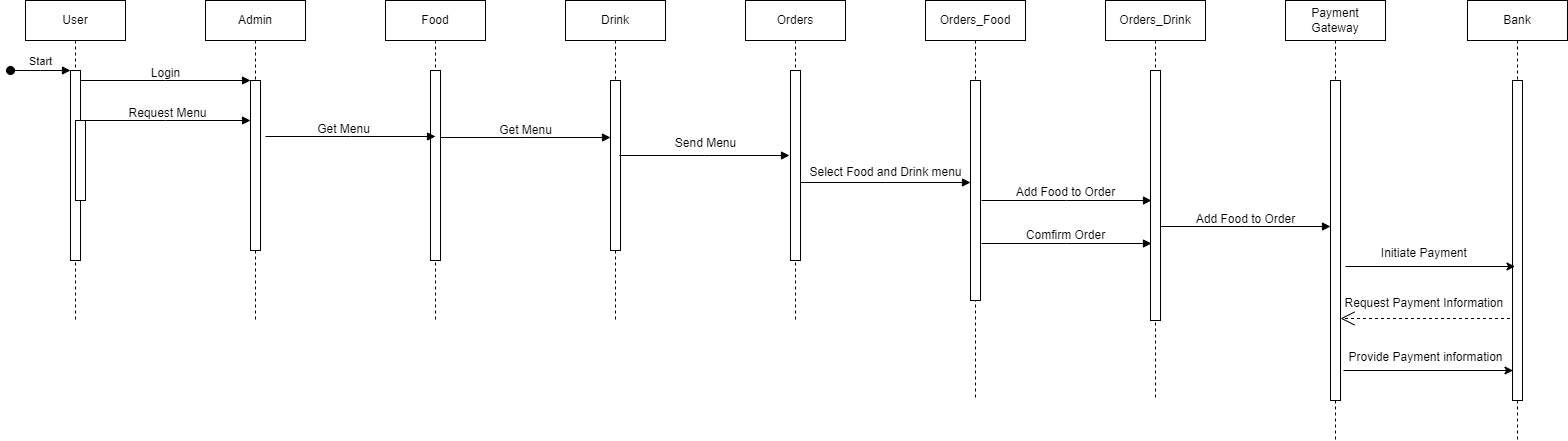

The diagram above was exported from draw.io. Its source (the exported page's mxGraphModel, read from the mxfile embedded in the PNG):
<mxGraphModel dx="753" dy="438" grid="1" gridSize="10" guides="1" tooltips="1" connect="1" arrows="1" fold="1" page="1" pageScale="1" pageWidth="850" pageHeight="1100" math="0" shadow="0">
  <root>
    <mxCell id="0" />
    <mxCell id="1" parent="0" />
    <mxCell id="aM9ryv3xv72pqoxQDRHE-1" value="User" style="shape=umlLifeline;perimeter=lifelinePerimeter;whiteSpace=wrap;html=1;container=0;dropTarget=0;collapsible=0;recursiveResize=0;outlineConnect=0;portConstraint=eastwest;newEdgeStyle={&quot;edgeStyle&quot;:&quot;elbowEdgeStyle&quot;,&quot;elbow&quot;:&quot;vertical&quot;,&quot;curved&quot;:0,&quot;rounded&quot;:0};" parent="1" vertex="1">
      <mxGeometry x="40" y="40" width="100" height="320" as="geometry" />
    </mxCell>
    <mxCell id="aM9ryv3xv72pqoxQDRHE-2" value="" style="html=1;points=[];perimeter=orthogonalPerimeter;outlineConnect=0;targetShapes=umlLifeline;portConstraint=eastwest;newEdgeStyle={&quot;edgeStyle&quot;:&quot;elbowEdgeStyle&quot;,&quot;elbow&quot;:&quot;vertical&quot;,&quot;curved&quot;:0,&quot;rounded&quot;:0};" parent="aM9ryv3xv72pqoxQDRHE-1" vertex="1">
      <mxGeometry x="45" y="70" width="10" height="190" as="geometry" />
    </mxCell>
    <mxCell id="aM9ryv3xv72pqoxQDRHE-3" value="Start" style="html=1;verticalAlign=bottom;startArrow=oval;endArrow=block;startSize=8;edgeStyle=elbowEdgeStyle;elbow=vertical;curved=0;rounded=0;" parent="aM9ryv3xv72pqoxQDRHE-1" target="aM9ryv3xv72pqoxQDRHE-2" edge="1">
      <mxGeometry relative="1" as="geometry">
        <mxPoint x="-15" y="70" as="sourcePoint" />
      </mxGeometry>
    </mxCell>
    <mxCell id="aM9ryv3xv72pqoxQDRHE-4" value="" style="html=1;points=[];perimeter=orthogonalPerimeter;outlineConnect=0;targetShapes=umlLifeline;portConstraint=eastwest;newEdgeStyle={&quot;edgeStyle&quot;:&quot;elbowEdgeStyle&quot;,&quot;elbow&quot;:&quot;vertical&quot;,&quot;curved&quot;:0,&quot;rounded&quot;:0};" parent="aM9ryv3xv72pqoxQDRHE-1" vertex="1">
      <mxGeometry x="50" y="120" width="10" height="80" as="geometry" />
    </mxCell>
    <mxCell id="aM9ryv3xv72pqoxQDRHE-5" value="Admin" style="shape=umlLifeline;perimeter=lifelinePerimeter;whiteSpace=wrap;html=1;container=0;dropTarget=0;collapsible=0;recursiveResize=0;outlineConnect=0;portConstraint=eastwest;newEdgeStyle={&quot;edgeStyle&quot;:&quot;elbowEdgeStyle&quot;,&quot;elbow&quot;:&quot;vertical&quot;,&quot;curved&quot;:0,&quot;rounded&quot;:0};" parent="1" vertex="1">
      <mxGeometry x="220" y="40" width="100" height="320" as="geometry" />
    </mxCell>
    <mxCell id="aM9ryv3xv72pqoxQDRHE-6" value="" style="html=1;points=[];perimeter=orthogonalPerimeter;outlineConnect=0;targetShapes=umlLifeline;portConstraint=eastwest;newEdgeStyle={&quot;edgeStyle&quot;:&quot;elbowEdgeStyle&quot;,&quot;elbow&quot;:&quot;vertical&quot;,&quot;curved&quot;:0,&quot;rounded&quot;:0};" parent="aM9ryv3xv72pqoxQDRHE-5" vertex="1">
      <mxGeometry x="45" y="80" width="10" height="170" as="geometry" />
    </mxCell>
    <mxCell id="aM9ryv3xv72pqoxQDRHE-7" value="" style="html=1;verticalAlign=bottom;endArrow=block;edgeStyle=elbowEdgeStyle;elbow=vertical;curved=0;rounded=0;" parent="1" source="aM9ryv3xv72pqoxQDRHE-2" target="aM9ryv3xv72pqoxQDRHE-6" edge="1">
      <mxGeometry relative="1" as="geometry">
        <mxPoint x="195" y="130" as="sourcePoint" />
        <Array as="points">
          <mxPoint x="180" y="120" />
        </Array>
      </mxGeometry>
    </mxCell>
    <mxCell id="a19RCK4UpIRnAfYkbBKV-1" value="Login" style="text;html=1;align=center;verticalAlign=middle;resizable=0;points=[];autosize=1;strokeColor=none;fillColor=none;" vertex="1" parent="1">
      <mxGeometry x="155" y="98" width="50" height="30" as="geometry" />
    </mxCell>
    <mxCell id="a19RCK4UpIRnAfYkbBKV-2" value="" style="html=1;verticalAlign=bottom;endArrow=block;edgeStyle=elbowEdgeStyle;elbow=vertical;curved=0;rounded=0;" edge="1" parent="1">
      <mxGeometry relative="1" as="geometry">
        <mxPoint x="95" y="160" as="sourcePoint" />
        <Array as="points">
          <mxPoint x="180" y="160" />
        </Array>
        <mxPoint x="265" y="160" as="targetPoint" />
      </mxGeometry>
    </mxCell>
    <mxCell id="a19RCK4UpIRnAfYkbBKV-4" value="Request Menu" style="text;html=1;strokeColor=none;fillColor=none;align=center;verticalAlign=middle;whiteSpace=wrap;rounded=0;" vertex="1" parent="1">
      <mxGeometry x="140" y="138" width="85" height="30" as="geometry" />
    </mxCell>
    <mxCell id="a19RCK4UpIRnAfYkbBKV-6" value="Food" style="shape=umlLifeline;perimeter=lifelinePerimeter;whiteSpace=wrap;html=1;container=0;dropTarget=0;collapsible=0;recursiveResize=0;outlineConnect=0;portConstraint=eastwest;newEdgeStyle={&quot;edgeStyle&quot;:&quot;elbowEdgeStyle&quot;,&quot;elbow&quot;:&quot;vertical&quot;,&quot;curved&quot;:0,&quot;rounded&quot;:0};" vertex="1" parent="1">
      <mxGeometry x="400" y="40" width="100" height="320" as="geometry" />
    </mxCell>
    <mxCell id="a19RCK4UpIRnAfYkbBKV-7" value="" style="html=1;points=[];perimeter=orthogonalPerimeter;outlineConnect=0;targetShapes=umlLifeline;portConstraint=eastwest;newEdgeStyle={&quot;edgeStyle&quot;:&quot;elbowEdgeStyle&quot;,&quot;elbow&quot;:&quot;vertical&quot;,&quot;curved&quot;:0,&quot;rounded&quot;:0};" vertex="1" parent="a19RCK4UpIRnAfYkbBKV-6">
      <mxGeometry x="45" y="70" width="10" height="190" as="geometry" />
    </mxCell>
    <mxCell id="a19RCK4UpIRnAfYkbBKV-10" value="Drink" style="shape=umlLifeline;perimeter=lifelinePerimeter;whiteSpace=wrap;html=1;container=0;dropTarget=0;collapsible=0;recursiveResize=0;outlineConnect=0;portConstraint=eastwest;newEdgeStyle={&quot;edgeStyle&quot;:&quot;elbowEdgeStyle&quot;,&quot;elbow&quot;:&quot;vertical&quot;,&quot;curved&quot;:0,&quot;rounded&quot;:0};" vertex="1" parent="1">
      <mxGeometry x="580" y="40" width="100" height="320" as="geometry" />
    </mxCell>
    <mxCell id="a19RCK4UpIRnAfYkbBKV-11" value="" style="html=1;points=[];perimeter=orthogonalPerimeter;outlineConnect=0;targetShapes=umlLifeline;portConstraint=eastwest;newEdgeStyle={&quot;edgeStyle&quot;:&quot;elbowEdgeStyle&quot;,&quot;elbow&quot;:&quot;vertical&quot;,&quot;curved&quot;:0,&quot;rounded&quot;:0};" vertex="1" parent="a19RCK4UpIRnAfYkbBKV-10">
      <mxGeometry x="45" y="80" width="10" height="170" as="geometry" />
    </mxCell>
    <mxCell id="a19RCK4UpIRnAfYkbBKV-12" value="" style="html=1;verticalAlign=bottom;endArrow=block;edgeStyle=elbowEdgeStyle;elbow=vertical;curved=0;rounded=0;" edge="1" parent="1">
      <mxGeometry relative="1" as="geometry">
        <mxPoint x="455" y="177" as="sourcePoint" />
        <Array as="points">
          <mxPoint x="540" y="177" />
        </Array>
        <mxPoint x="625" y="177" as="targetPoint" />
      </mxGeometry>
    </mxCell>
    <mxCell id="a19RCK4UpIRnAfYkbBKV-13" value="Get Menu" style="text;html=1;align=center;verticalAlign=middle;resizable=0;points=[];autosize=1;strokeColor=none;fillColor=none;" vertex="1" parent="1">
      <mxGeometry x="500" y="155" width="80" height="30" as="geometry" />
    </mxCell>
    <mxCell id="a19RCK4UpIRnAfYkbBKV-16" value="" style="html=1;verticalAlign=bottom;endArrow=block;edgeStyle=elbowEdgeStyle;elbow=vertical;curved=0;rounded=0;" edge="1" parent="1">
      <mxGeometry relative="1" as="geometry">
        <mxPoint x="280" y="176" as="sourcePoint" />
        <Array as="points" />
        <mxPoint x="450" y="176" as="targetPoint" />
      </mxGeometry>
    </mxCell>
    <mxCell id="a19RCK4UpIRnAfYkbBKV-17" value="Get Menu" style="text;html=1;align=center;verticalAlign=middle;resizable=0;points=[];autosize=1;strokeColor=none;fillColor=none;" vertex="1" parent="1">
      <mxGeometry x="318" y="154" width="80" height="30" as="geometry" />
    </mxCell>
    <mxCell id="a19RCK4UpIRnAfYkbBKV-18" value="Orders" style="shape=umlLifeline;perimeter=lifelinePerimeter;whiteSpace=wrap;html=1;container=0;dropTarget=0;collapsible=0;recursiveResize=0;outlineConnect=0;portConstraint=eastwest;newEdgeStyle={&quot;edgeStyle&quot;:&quot;elbowEdgeStyle&quot;,&quot;elbow&quot;:&quot;vertical&quot;,&quot;curved&quot;:0,&quot;rounded&quot;:0};" vertex="1" parent="1">
      <mxGeometry x="760" y="40" width="100" height="320" as="geometry" />
    </mxCell>
    <mxCell id="a19RCK4UpIRnAfYkbBKV-19" value="" style="html=1;points=[];perimeter=orthogonalPerimeter;outlineConnect=0;targetShapes=umlLifeline;portConstraint=eastwest;newEdgeStyle={&quot;edgeStyle&quot;:&quot;elbowEdgeStyle&quot;,&quot;elbow&quot;:&quot;vertical&quot;,&quot;curved&quot;:0,&quot;rounded&quot;:0};" vertex="1" parent="a19RCK4UpIRnAfYkbBKV-18">
      <mxGeometry x="45" y="70" width="10" height="190" as="geometry" />
    </mxCell>
    <mxCell id="a19RCK4UpIRnAfYkbBKV-20" value="Orders_Food" style="shape=umlLifeline;perimeter=lifelinePerimeter;whiteSpace=wrap;html=1;container=0;dropTarget=0;collapsible=0;recursiveResize=0;outlineConnect=0;portConstraint=eastwest;newEdgeStyle={&quot;edgeStyle&quot;:&quot;elbowEdgeStyle&quot;,&quot;elbow&quot;:&quot;vertical&quot;,&quot;curved&quot;:0,&quot;rounded&quot;:0};" vertex="1" parent="1">
      <mxGeometry x="940" y="40" width="100" height="400" as="geometry" />
    </mxCell>
    <mxCell id="a19RCK4UpIRnAfYkbBKV-21" value="" style="html=1;points=[];perimeter=orthogonalPerimeter;outlineConnect=0;targetShapes=umlLifeline;portConstraint=eastwest;newEdgeStyle={&quot;edgeStyle&quot;:&quot;elbowEdgeStyle&quot;,&quot;elbow&quot;:&quot;vertical&quot;,&quot;curved&quot;:0,&quot;rounded&quot;:0};" vertex="1" parent="a19RCK4UpIRnAfYkbBKV-20">
      <mxGeometry x="45" y="80" width="10" height="220" as="geometry" />
    </mxCell>
    <mxCell id="a19RCK4UpIRnAfYkbBKV-22" value="" style="html=1;verticalAlign=bottom;endArrow=block;edgeStyle=elbowEdgeStyle;elbow=vertical;curved=0;rounded=0;" edge="1" parent="1">
      <mxGeometry relative="1" as="geometry">
        <mxPoint x="815" y="222" as="sourcePoint" />
        <Array as="points">
          <mxPoint x="900" y="222" />
        </Array>
        <mxPoint x="985" y="222" as="targetPoint" />
      </mxGeometry>
    </mxCell>
    <mxCell id="a19RCK4UpIRnAfYkbBKV-23" value="Select Food and Drink menu" style="text;html=1;align=center;verticalAlign=middle;resizable=0;points=[];autosize=1;strokeColor=none;fillColor=none;" vertex="1" parent="1">
      <mxGeometry x="810" y="197" width="180" height="30" as="geometry" />
    </mxCell>
    <mxCell id="a19RCK4UpIRnAfYkbBKV-25" value="" style="html=1;verticalAlign=bottom;endArrow=block;edgeStyle=elbowEdgeStyle;elbow=vertical;curved=0;rounded=0;" edge="1" parent="1">
      <mxGeometry relative="1" as="geometry">
        <mxPoint x="634" y="195" as="sourcePoint" />
        <Array as="points">
          <mxPoint x="719" y="195" />
        </Array>
        <mxPoint x="804" y="195" as="targetPoint" />
      </mxGeometry>
    </mxCell>
    <mxCell id="a19RCK4UpIRnAfYkbBKV-26" value="Send Menu" style="text;html=1;align=center;verticalAlign=middle;resizable=0;points=[];autosize=1;strokeColor=none;fillColor=none;" vertex="1" parent="1">
      <mxGeometry x="680" y="168" width="80" height="30" as="geometry" />
    </mxCell>
    <mxCell id="a19RCK4UpIRnAfYkbBKV-33" value="Orders_Drink" style="shape=umlLifeline;perimeter=lifelinePerimeter;whiteSpace=wrap;html=1;container=0;dropTarget=0;collapsible=0;recursiveResize=0;outlineConnect=0;portConstraint=eastwest;newEdgeStyle={&quot;edgeStyle&quot;:&quot;elbowEdgeStyle&quot;,&quot;elbow&quot;:&quot;vertical&quot;,&quot;curved&quot;:0,&quot;rounded&quot;:0};" vertex="1" parent="1">
      <mxGeometry x="1120" y="40" width="100" height="400" as="geometry" />
    </mxCell>
    <mxCell id="a19RCK4UpIRnAfYkbBKV-34" value="" style="html=1;points=[];perimeter=orthogonalPerimeter;outlineConnect=0;targetShapes=umlLifeline;portConstraint=eastwest;newEdgeStyle={&quot;edgeStyle&quot;:&quot;elbowEdgeStyle&quot;,&quot;elbow&quot;:&quot;vertical&quot;,&quot;curved&quot;:0,&quot;rounded&quot;:0};" vertex="1" parent="a19RCK4UpIRnAfYkbBKV-33">
      <mxGeometry x="45" y="70" width="10" height="250" as="geometry" />
    </mxCell>
    <mxCell id="a19RCK4UpIRnAfYkbBKV-35" value="Payment Gateway" style="shape=umlLifeline;perimeter=lifelinePerimeter;whiteSpace=wrap;html=1;container=0;dropTarget=0;collapsible=0;recursiveResize=0;outlineConnect=0;portConstraint=eastwest;newEdgeStyle={&quot;edgeStyle&quot;:&quot;elbowEdgeStyle&quot;,&quot;elbow&quot;:&quot;vertical&quot;,&quot;curved&quot;:0,&quot;rounded&quot;:0};" vertex="1" parent="1">
      <mxGeometry x="1300" y="40" width="100" height="440" as="geometry" />
    </mxCell>
    <mxCell id="a19RCK4UpIRnAfYkbBKV-36" value="" style="html=1;points=[];perimeter=orthogonalPerimeter;outlineConnect=0;targetShapes=umlLifeline;portConstraint=eastwest;newEdgeStyle={&quot;edgeStyle&quot;:&quot;elbowEdgeStyle&quot;,&quot;elbow&quot;:&quot;vertical&quot;,&quot;curved&quot;:0,&quot;rounded&quot;:0};" vertex="1" parent="a19RCK4UpIRnAfYkbBKV-35">
      <mxGeometry x="45" y="80" width="10" height="320" as="geometry" />
    </mxCell>
    <mxCell id="a19RCK4UpIRnAfYkbBKV-37" value="" style="html=1;verticalAlign=bottom;endArrow=block;edgeStyle=elbowEdgeStyle;elbow=vertical;curved=0;rounded=0;" edge="1" parent="1">
      <mxGeometry relative="1" as="geometry">
        <mxPoint x="1175" y="266" as="sourcePoint" />
        <Array as="points">
          <mxPoint x="1260" y="266" />
        </Array>
        <mxPoint x="1345" y="266" as="targetPoint" />
      </mxGeometry>
    </mxCell>
    <mxCell id="a19RCK4UpIRnAfYkbBKV-38" value="Add Food to Order" style="text;html=1;align=center;verticalAlign=middle;resizable=0;points=[];autosize=1;strokeColor=none;fillColor=none;" vertex="1" parent="1">
      <mxGeometry x="1200" y="244" width="120" height="30" as="geometry" />
    </mxCell>
    <mxCell id="a19RCK4UpIRnAfYkbBKV-39" value="" style="html=1;verticalAlign=bottom;endArrow=block;edgeStyle=elbowEdgeStyle;elbow=vertical;curved=0;rounded=0;" edge="1" parent="1">
      <mxGeometry relative="1" as="geometry">
        <mxPoint x="996" y="240" as="sourcePoint" />
        <Array as="points">
          <mxPoint x="1081" y="240" />
        </Array>
        <mxPoint x="1166" y="240" as="targetPoint" />
      </mxGeometry>
    </mxCell>
    <mxCell id="a19RCK4UpIRnAfYkbBKV-40" value="Add Food to Order" style="text;html=1;align=center;verticalAlign=middle;resizable=0;points=[];autosize=1;strokeColor=none;fillColor=none;" vertex="1" parent="1">
      <mxGeometry x="1020" y="217" width="120" height="30" as="geometry" />
    </mxCell>
    <mxCell id="a19RCK4UpIRnAfYkbBKV-41" value="" style="html=1;verticalAlign=bottom;endArrow=block;edgeStyle=elbowEdgeStyle;elbow=vertical;curved=0;rounded=0;" edge="1" parent="1">
      <mxGeometry relative="1" as="geometry">
        <mxPoint x="996" y="283" as="sourcePoint" />
        <Array as="points">
          <mxPoint x="1081" y="283" />
        </Array>
        <mxPoint x="1166" y="283" as="targetPoint" />
      </mxGeometry>
    </mxCell>
    <mxCell id="a19RCK4UpIRnAfYkbBKV-42" value="Comfirm Order" style="text;html=1;align=center;verticalAlign=middle;resizable=0;points=[];autosize=1;strokeColor=none;fillColor=none;" vertex="1" parent="1">
      <mxGeometry x="1030" y="260" width="100" height="30" as="geometry" />
    </mxCell>
    <mxCell id="a19RCK4UpIRnAfYkbBKV-45" value="Bank" style="shape=umlLifeline;perimeter=lifelinePerimeter;whiteSpace=wrap;html=1;container=0;dropTarget=0;collapsible=0;recursiveResize=0;outlineConnect=0;portConstraint=eastwest;newEdgeStyle={&quot;edgeStyle&quot;:&quot;elbowEdgeStyle&quot;,&quot;elbow&quot;:&quot;vertical&quot;,&quot;curved&quot;:0,&quot;rounded&quot;:0};" vertex="1" parent="1">
      <mxGeometry x="1482" y="40" width="100" height="440" as="geometry" />
    </mxCell>
    <mxCell id="a19RCK4UpIRnAfYkbBKV-46" value="" style="html=1;points=[];perimeter=orthogonalPerimeter;outlineConnect=0;targetShapes=umlLifeline;portConstraint=eastwest;newEdgeStyle={&quot;edgeStyle&quot;:&quot;elbowEdgeStyle&quot;,&quot;elbow&quot;:&quot;vertical&quot;,&quot;curved&quot;:0,&quot;rounded&quot;:0};" vertex="1" parent="a19RCK4UpIRnAfYkbBKV-45">
      <mxGeometry x="45" y="80" width="10" height="320" as="geometry" />
    </mxCell>
    <mxCell id="a19RCK4UpIRnAfYkbBKV-47" value="" style="endArrow=classic;html=1;rounded=0;" edge="1" parent="1">
      <mxGeometry width="50" height="50" relative="1" as="geometry">
        <mxPoint x="1360" y="306" as="sourcePoint" />
        <mxPoint x="1529.5" y="306" as="targetPoint" />
      </mxGeometry>
    </mxCell>
    <mxCell id="a19RCK4UpIRnAfYkbBKV-49" value="Initiate Payment&amp;nbsp;" style="text;html=1;align=center;verticalAlign=middle;resizable=0;points=[];autosize=1;strokeColor=none;fillColor=none;" vertex="1" parent="1">
      <mxGeometry x="1385" y="278" width="110" height="30" as="geometry" />
    </mxCell>
    <mxCell id="a19RCK4UpIRnAfYkbBKV-51" value="" style="endArrow=open;endSize=12;dashed=1;html=1;rounded=0;" edge="1" parent="1">
      <mxGeometry x="1" y="179" width="160" relative="1" as="geometry">
        <mxPoint x="1524.5" y="358" as="sourcePoint" />
        <mxPoint x="1355" y="358" as="targetPoint" />
        <mxPoint x="179" y="179" as="offset" />
      </mxGeometry>
    </mxCell>
    <mxCell id="a19RCK4UpIRnAfYkbBKV-52" value="&amp;nbsp;Request Payment Information&amp;nbsp;&amp;nbsp;" style="text;html=1;align=center;verticalAlign=middle;resizable=0;points=[];autosize=1;strokeColor=none;fillColor=none;" vertex="1" parent="1">
      <mxGeometry x="1345" y="328" width="190" height="30" as="geometry" />
    </mxCell>
    <mxCell id="a19RCK4UpIRnAfYkbBKV-53" value="" style="endArrow=classic;html=1;rounded=0;" edge="1" parent="1">
      <mxGeometry width="50" height="50" relative="1" as="geometry">
        <mxPoint x="1358" y="410" as="sourcePoint" />
        <mxPoint x="1527.5" y="410" as="targetPoint" />
      </mxGeometry>
    </mxCell>
    <mxCell id="a19RCK4UpIRnAfYkbBKV-54" value="Provide Payment information" style="text;html=1;align=center;verticalAlign=middle;resizable=0;points=[];autosize=1;strokeColor=none;fillColor=none;" vertex="1" parent="1">
      <mxGeometry x="1350" y="382" width="180" height="30" as="geometry" />
    </mxCell>
  </root>
</mxGraphModel>